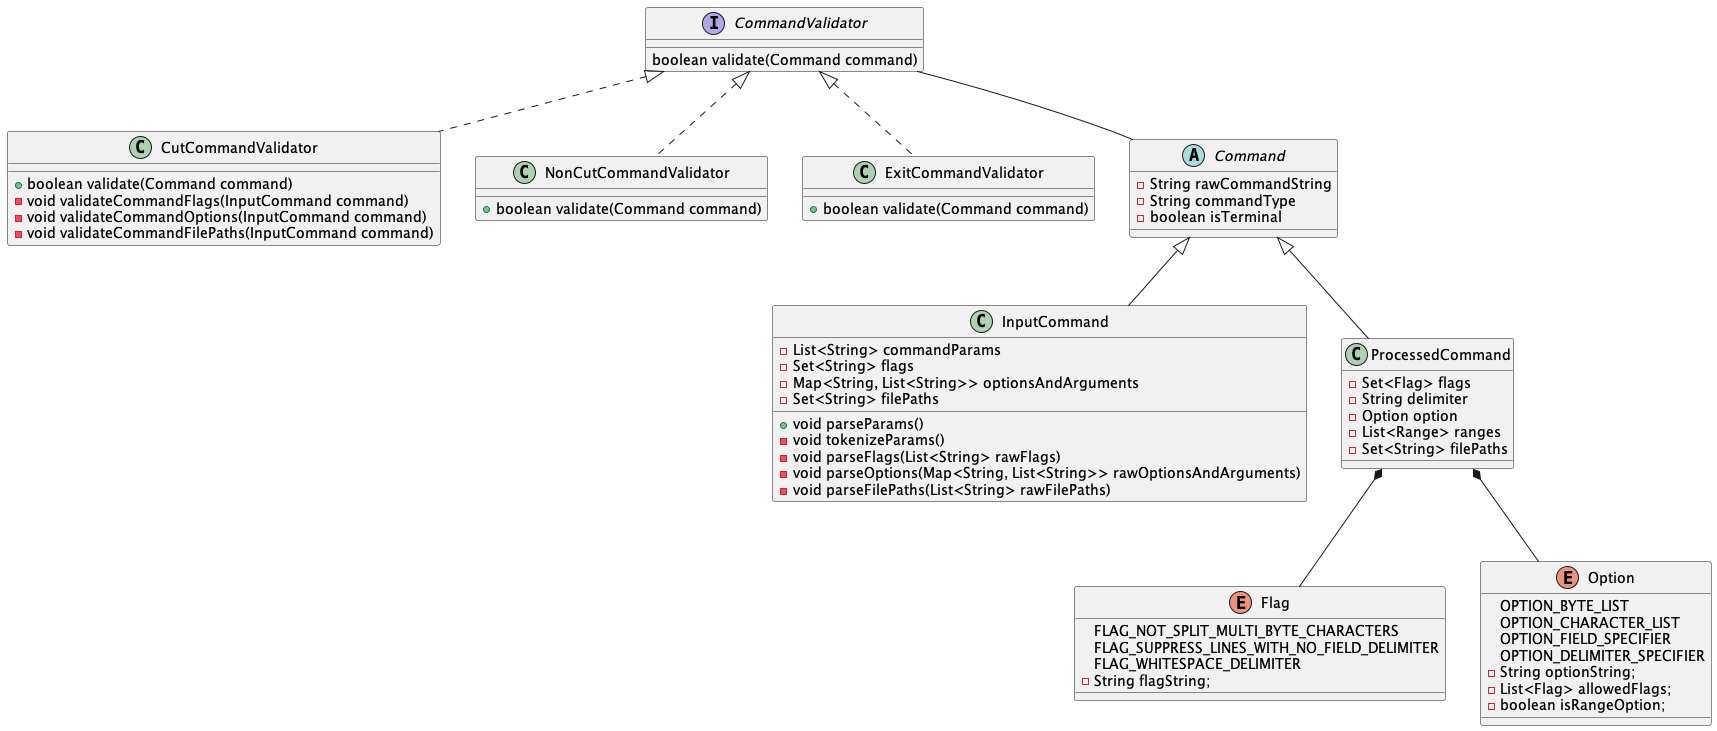

The diagram above was rendered by PlantUML. Its source (embedded in the PNG):
@startuml
'https://plantuml.com/class-diagram

interface CommandValidator {
	boolean validate(Command command)
}

class CutCommandValidator implements CommandValidator {
    + boolean validate(Command command)
    - void validateCommandFlags(InputCommand command)
    - void validateCommandOptions(InputCommand command)
    - void validateCommandFilePaths(InputCommand command)
}

class NonCutCommandValidator implements CommandValidator {
	+ boolean validate(Command command)
}

class ExitCommandValidator implements CommandValidator {
	+ boolean validate(Command command)
}

abstract class Command {
	- String rawCommandString
	- String commandType
	- boolean isTerminal
}

class InputCommand extends Command{
	- List<String> commandParams
	- Set<String> flags
	- Map<String, List<String>> optionsAndArguments
	- Set<String> filePaths

	+ void parseParams()
	- void tokenizeParams()
	- void parseFlags(List<String> rawFlags)
	- void parseOptions(Map<String, List<String>> rawOptionsAndArguments)
	- void parseFilePaths(List<String> rawFilePaths)
}

class ProcessedCommand extends Command{
	- Set<Flag> flags
	- String delimiter
	- Option option
	- List<Range> ranges
	- Set<String> filePaths
}

enum Flag {
	FLAG_NOT_SPLIT_MULTI_BYTE_CHARACTERS
	FLAG_SUPPRESS_LINES_WITH_NO_FIELD_DELIMITER
	FLAG_WHITESPACE_DELIMITER
	- String flagString;
}

enum Option {
	OPTION_BYTE_LIST
	OPTION_CHARACTER_LIST
	OPTION_FIELD_SPECIFIER
	OPTION_DELIMITER_SPECIFIER
	- String optionString;
	- List<Flag> allowedFlags;
	- boolean isRangeOption;
}

ProcessedCommand *-- Flag
ProcessedCommand *-- Option

CommandValidator -- Command

@enduml